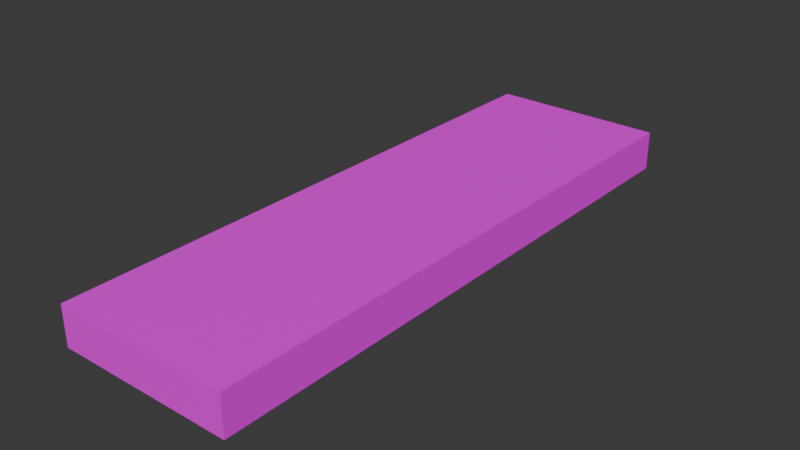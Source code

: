 # Source: CounterTop.blend  (saved by Blender 4.0.36; exported with 4.5.12 LTS)
import bpy
from mathutils import Matrix  # noqa: F401  (used for matrix-valued properties, if any)

bpy.ops.wm.read_factory_settings(use_empty=True)
scene = bpy.context.scene
scene.name = 'Scene'

# ---- collections
col_collection = bpy.data.collections.new('Collection'); scene.collection.children.link(col_collection)

# ---- images (referenced by path relative to the original .blend; pixels are not part of the script)
import os
ASSET_DIR = os.environ.get("B2B_ASSET_DIR", "")  # directory of the original .blend (textures are referenced by path, not embedded)
HERE = os.path.dirname(os.path.abspath(__file__))  # packed textures are extracted next to this script under _unpacked/

def load_image(name, relpath, width, height, colorspace="sRGB"):
    """Load a texture the original file referenced (path relative to the .blend, or extracted next to this script)."""
    p = next((c for c in (os.path.join(HERE, relpath), os.path.join(ASSET_DIR, relpath)) if relpath and os.path.exists(c)), "")
    if p:
        img = bpy.data.images.load(p, check_existing=True)
        img.name = name
    else:  # same state as the original file: an image datablock whose file is absent (Cycles renders it pink)
        img = bpy.data.images.new(name, width, height)
        img.source = "FILE"
        img.filepath = "//" + (relpath or name)
    img.colorspace_settings.name = colorspace
    return img
img_textureatlas_png = load_image('TextureAtlas.png', 'TextureAtlas.png', 1024, 1024, 'sRGB')

# ---- materials (node trees are filled in below, after node groups)
mat_material_001 = bpy.data.materials.new('Material.001')
mat_material_001.use_transparent_shadow = False

# ---- material node trees
mat_material_001.use_nodes = True; mat_material_001.node_tree.nodes.clear()
_N = mat_material_001.node_tree.nodes; _L = mat_material_001.node_tree.links
n0 = _N.new('ShaderNodeBsdfPrincipled'); n0.name = 'Principled BSDF'; n0.location = (10, 300)
n0.inputs[3].default_value = 1.45
n1 = _N.new('ShaderNodeOutputMaterial'); n1.name = 'Material Output'; n1.location = (300, 300)
n2 = _N.new('ShaderNodeTexImage'); n2.name = 'Image Texture'; n2.location = (-280, 275)
n2.image = img_textureatlas_png
_L.new(n0.outputs[0], n1.inputs[0])
_L.new(n2.outputs[0], n0.inputs[0])
n1.is_active_output = True

# ---- world
world_world = bpy.data.worlds.new('World'); scene.world = world_world
world_world.use_nodes = True; world_world.node_tree.nodes.clear()
_N = world_world.node_tree.nodes; _L = world_world.node_tree.links
n0 = _N.new('ShaderNodeOutputWorld'); n0.name = 'World Output'; n0.location = (300, 300)
n1 = _N.new('ShaderNodeBackground'); n1.name = 'Background'; n1.location = (10, 300)
n1.inputs[0].default_value = (0.05088, 0.05088, 0.05088, 1.0)
_L.new(n1.outputs[0], n0.inputs[0])
n0.is_active_output = True
world_world.color = (0.05088, 0.05088, 0.05088)
world_world.use_sun_shadow = False
world_world.sun_shadow_jitter_overblur = 0.0

# ---- meshes
me_cube_001 = bpy.data.meshes.new('Cube.001')
me_cube_001.from_pydata([(-1.0, -1.0, 1.0), (-1.0, 1.0, 1.0), (1.0, -1.0, -1.0), (1.0, -1.0, 1.0), (1.0, 1.0, -1.0), (1.0, 1.0, 1.0), (1.0, -1.0, -1.0), (1.0, -1.0, 1.0), (1.0, 1.0, -1.0), (1.0, 1.0, 1.0), (-1.003, -1.0, -1.0), (-1.003, -1.0, 1.0), (-1.003, 1.0, -1.0), (-1.003, 1.0, 1.0)], [], [(4, 5, 3, 2), (5, 1, 0, 3), (2, 3, 7, 6), (5, 4, 8, 9), (6, 7, 11, 10), (9, 8, 12, 13)])
_uv = me_cube_001.uv_layers.new(name='UVMap')
_uv.uv.foreach_set('vector', [0.7859, 0.4526, 0.7942, 0.4526, 0.7942, 0.461, 0.7859, 0.461, 0.7942, 0.4526, 0.8026, 0.4526, 0.8026, 0.461, 0.7942, 0.461, 0.7859, 0.461, 0.7942, 0.461, 0.7942, 0.461, 0.7859, 0.461, 0.7942, 0.4526, 0.7859, 0.4526, 0.7859, 0.4526, 0.7942, 0.4526, 0.7859, 0.461, 0.7942, 0.461, 0.7942, 0.461, 0.7859, 0.461, 0.7942, 0.4526, 0.7859, 0.4526, 0.7859, 0.4526, 0.7942, 0.4526])
_uv.active_render = True
_uv = me_cube_001.uv_layers.new(name='UVLightMap')
_uv.uv.foreach_set('vector', [0.7859, 0.4526, 0.7942, 0.4526, 0.7942, 0.461, 0.7859, 0.461, 0.7942, 0.4526, 0.8026, 0.4526, 0.8026, 0.461, 0.7942, 0.461, 0.7859, 0.461, 0.7942, 0.461, 0.7942, 0.461, 0.7859, 0.461, 0.7942, 0.4526, 0.7859, 0.4526, 0.7859, 0.4526, 0.7942, 0.4526, 0.7859, 0.461, 0.7942, 0.461, 0.7942, 0.461, 0.7859, 0.461, 0.7942, 0.4526, 0.7859, 0.4526, 0.7859, 0.4526, 0.7942, 0.4526])
me_cube_001.materials.append(mat_material_001)
me_cube_001.update()

# ---- objects
ob_counter_top = bpy.data.objects.new('Counter Top', me_cube_001)

# ---- transforms, parenting, visibility, modifiers, constraints
ob_counter_top.location = (0.0, 0.0, 0.0)
ob_counter_top.scale = (0.6686, 2.211, 0.1503)

# ---- collection membership
col_collection.objects.link(ob_counter_top)

# ---- scene / render settings (as saved in the file)
scene.frame_start = 1; scene.frame_end = 250; scene.frame_set(1)
scene.render.engine = 'BLENDER_EEVEE_NEXT'
scene.cycles.sampling_pattern = 'TABULATED_SOBOL'
bpy.context.view_layer.update()

# ---- added for rendering (the .blend has no active camera and no usable light): camera, sun
cam_auto = bpy.data.cameras.new('AutoCamera')
cam_auto.lens = 50.0
cam_auto.sensor_width = 36.0
cam_auto.clip_end = 1000.0
ob_auto_camera = bpy.data.objects.new('AutoCamera', cam_auto)
scene.collection.objects.link(ob_auto_camera)
ob_auto_camera.location = (4.28304, -5.14091, 3.42727)
ob_auto_camera.rotation_euler = (1.09748, -7.21219e-08, 0.694738)
scene.camera = ob_auto_camera
light_auto_sun = bpy.data.lights.new('AutoSun', 'SUN')
light_auto_sun.energy = 3.0
light_auto_sun.angle = 0.0523599
ob_auto_sun = bpy.data.objects.new('AutoSun', light_auto_sun)
scene.collection.objects.link(ob_auto_sun)
ob_auto_sun.rotation_euler = (0.872665, 0.174533, 0.523599)
bpy.context.view_layer.update()
